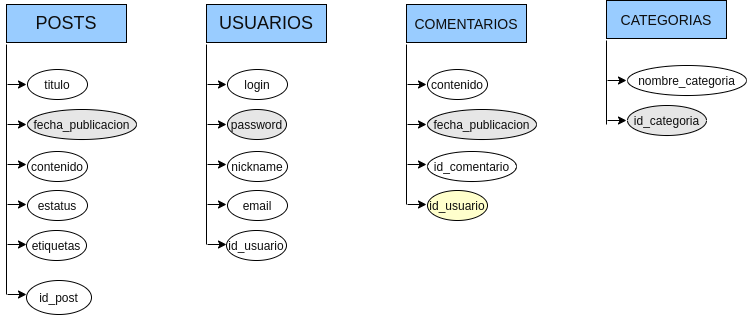

The diagram above was exported from draw.io. Its source (the exported page's mxGraphModel, read from the mxfile embedded in the PNG):
<mxGraphModel dx="888" dy="495" grid="1" gridSize="10" guides="1" tooltips="1" connect="1" arrows="1" fold="1" page="1" pageScale="1" pageWidth="850" pageHeight="1100" math="0" shadow="0">
  <root>
    <mxCell id="0" />
    <mxCell id="1" parent="0" />
    <UserObject label="&lt;font style=&quot;font-size: 18px&quot;&gt;POSTS&lt;/font&gt;" treeRoot="1" id="35">
      <mxCell style="whiteSpace=wrap;html=1;align=center;treeFolding=1;treeMoving=1;newEdgeStyle={&quot;edgeStyle&quot;:&quot;elbowEdgeStyle&quot;,&quot;startArrow&quot;:&quot;none&quot;,&quot;endArrow&quot;:&quot;none&quot;};fontColor=#0D0D0D;fillColor=#99CCFF;" parent="1" vertex="1">
        <mxGeometry x="40" y="60" width="120" height="38" as="geometry" />
      </mxCell>
    </UserObject>
    <mxCell id="61" value="" style="endArrow=none;html=1;fontSize=24;fontColor=#0D0D0D;" parent="1" edge="1">
      <mxGeometry width="50" height="50" relative="1" as="geometry">
        <mxPoint x="40" y="350" as="sourcePoint" />
        <mxPoint x="40" y="100" as="targetPoint" />
      </mxGeometry>
    </mxCell>
    <mxCell id="64" value="" style="endArrow=classic;html=1;fontSize=24;fontColor=#0D0D0D;" parent="1" edge="1">
      <mxGeometry width="50" height="50" relative="1" as="geometry">
        <mxPoint x="41" y="220" as="sourcePoint" />
        <mxPoint x="60" y="220" as="targetPoint" />
      </mxGeometry>
    </mxCell>
    <mxCell id="66" value="" style="endArrow=classic;html=1;fontSize=24;fontColor=#0D0D0D;" parent="1" edge="1">
      <mxGeometry width="50" height="50" relative="1" as="geometry">
        <mxPoint x="41" y="140" as="sourcePoint" />
        <mxPoint x="60" y="140" as="targetPoint" />
      </mxGeometry>
    </mxCell>
    <mxCell id="67" value="" style="endArrow=classic;html=1;fontSize=24;fontColor=#0D0D0D;" parent="1" edge="1">
      <mxGeometry width="50" height="50" relative="1" as="geometry">
        <mxPoint x="41" y="180" as="sourcePoint" />
        <mxPoint x="60" y="180" as="targetPoint" />
      </mxGeometry>
    </mxCell>
    <mxCell id="68" value="" style="endArrow=classic;html=1;fontSize=24;fontColor=#0D0D0D;" parent="1" edge="1">
      <mxGeometry width="50" height="50" relative="1" as="geometry">
        <mxPoint x="41" y="260" as="sourcePoint" />
        <mxPoint x="60" y="260" as="targetPoint" />
      </mxGeometry>
    </mxCell>
    <mxCell id="69" value="" style="endArrow=classic;html=1;fontSize=24;fontColor=#0D0D0D;" parent="1" edge="1">
      <mxGeometry width="50" height="50" relative="1" as="geometry">
        <mxPoint x="41" y="300" as="sourcePoint" />
        <mxPoint x="60" y="300" as="targetPoint" />
      </mxGeometry>
    </mxCell>
    <mxCell id="71" value="titulo" style="ellipse;whiteSpace=wrap;html=1;align=center;newEdgeStyle={&quot;edgeStyle&quot;:&quot;entityRelationEdgeStyle&quot;,&quot;startArrow&quot;:&quot;none&quot;,&quot;endArrow&quot;:&quot;none&quot;,&quot;segment&quot;:10,&quot;curved&quot;:1};treeFolding=1;treeMoving=1;fontSize=12;fontColor=#0D0D0D;fillColor=#FFFFFF;" parent="1" vertex="1">
      <mxGeometry x="61" y="125" width="60" height="30" as="geometry" />
    </mxCell>
    <mxCell id="72" value="fecha_publicacion" style="ellipse;whiteSpace=wrap;html=1;align=center;newEdgeStyle={&quot;edgeStyle&quot;:&quot;entityRelationEdgeStyle&quot;,&quot;startArrow&quot;:&quot;none&quot;,&quot;endArrow&quot;:&quot;none&quot;,&quot;segment&quot;:10,&quot;curved&quot;:1};treeFolding=1;treeMoving=1;fontSize=12;fontColor=#0D0D0D;fillColor=#E6E6E6;" parent="1" vertex="1">
      <mxGeometry x="61" y="165" width="109" height="30" as="geometry" />
    </mxCell>
    <mxCell id="73" value="contenido" style="ellipse;whiteSpace=wrap;html=1;align=center;newEdgeStyle={&quot;edgeStyle&quot;:&quot;entityRelationEdgeStyle&quot;,&quot;startArrow&quot;:&quot;none&quot;,&quot;endArrow&quot;:&quot;none&quot;,&quot;segment&quot;:10,&quot;curved&quot;:1};treeFolding=1;treeMoving=1;fontSize=12;fontColor=#0D0D0D;fillColor=#FFFFFF;" parent="1" vertex="1">
      <mxGeometry x="61" y="207" width="60" height="30" as="geometry" />
    </mxCell>
    <mxCell id="74" value="estatus" style="ellipse;whiteSpace=wrap;html=1;align=center;newEdgeStyle={&quot;edgeStyle&quot;:&quot;entityRelationEdgeStyle&quot;,&quot;startArrow&quot;:&quot;none&quot;,&quot;endArrow&quot;:&quot;none&quot;,&quot;segment&quot;:10,&quot;curved&quot;:1};treeFolding=1;treeMoving=1;fontSize=12;fontColor=#0D0D0D;fillColor=#FFFFFF;" parent="1" vertex="1">
      <mxGeometry x="61" y="246" width="60" height="30" as="geometry" />
    </mxCell>
    <mxCell id="75" value="etiquetas" style="ellipse;whiteSpace=wrap;html=1;align=center;newEdgeStyle={&quot;edgeStyle&quot;:&quot;entityRelationEdgeStyle&quot;,&quot;startArrow&quot;:&quot;none&quot;,&quot;endArrow&quot;:&quot;none&quot;,&quot;segment&quot;:10,&quot;curved&quot;:1};treeFolding=1;treeMoving=1;fontSize=12;fontColor=#0D0D0D;fillColor=#FFFFFF;" parent="1" vertex="1">
      <mxGeometry x="60" y="286" width="60" height="30" as="geometry" />
    </mxCell>
    <mxCell id="76" value="" style="endArrow=classic;html=1;fontSize=24;fontColor=#0D0D0D;" parent="1" edge="1">
      <mxGeometry width="50" height="50" relative="1" as="geometry">
        <mxPoint x="41" y="350" as="sourcePoint" />
        <mxPoint x="60" y="350" as="targetPoint" />
      </mxGeometry>
    </mxCell>
    <mxCell id="77" value="id_post" style="ellipse;whiteSpace=wrap;html=1;align=center;newEdgeStyle={&quot;edgeStyle&quot;:&quot;entityRelationEdgeStyle&quot;,&quot;startArrow&quot;:&quot;none&quot;,&quot;endArrow&quot;:&quot;none&quot;,&quot;segment&quot;:10,&quot;curved&quot;:1};treeFolding=1;treeMoving=1;fontSize=12;fontColor=#0D0D0D;fillColor=#FFFFFF;" parent="1" vertex="1">
      <mxGeometry x="60" y="336" width="65" height="34" as="geometry" />
    </mxCell>
    <UserObject label="&lt;font style=&quot;font-size: 18px&quot;&gt;USUARIOS&lt;/font&gt;" treeRoot="1" id="78">
      <mxCell style="whiteSpace=wrap;html=1;align=center;treeFolding=1;treeMoving=1;newEdgeStyle={&quot;edgeStyle&quot;:&quot;elbowEdgeStyle&quot;,&quot;startArrow&quot;:&quot;none&quot;,&quot;endArrow&quot;:&quot;none&quot;};fontColor=#0D0D0D;fillColor=#99CCFF;" parent="1" vertex="1">
        <mxGeometry x="240" y="60" width="120" height="38" as="geometry" />
      </mxCell>
    </UserObject>
    <mxCell id="79" value="" style="endArrow=none;html=1;fontSize=24;fontColor=#0D0D0D;" parent="1" edge="1">
      <mxGeometry width="50" height="50" relative="1" as="geometry">
        <mxPoint x="240" y="300" as="sourcePoint" />
        <mxPoint x="240" y="100" as="targetPoint" />
      </mxGeometry>
    </mxCell>
    <mxCell id="80" value="" style="endArrow=classic;html=1;fontSize=24;fontColor=#0D0D0D;" parent="1" edge="1">
      <mxGeometry width="50" height="50" relative="1" as="geometry">
        <mxPoint x="241" y="220" as="sourcePoint" />
        <mxPoint x="260" y="220" as="targetPoint" />
      </mxGeometry>
    </mxCell>
    <mxCell id="81" value="" style="endArrow=classic;html=1;fontSize=24;fontColor=#0D0D0D;" parent="1" edge="1">
      <mxGeometry width="50" height="50" relative="1" as="geometry">
        <mxPoint x="241" y="140" as="sourcePoint" />
        <mxPoint x="260" y="140" as="targetPoint" />
      </mxGeometry>
    </mxCell>
    <mxCell id="82" value="" style="endArrow=classic;html=1;fontSize=24;fontColor=#0D0D0D;" parent="1" edge="1">
      <mxGeometry width="50" height="50" relative="1" as="geometry">
        <mxPoint x="241" y="180" as="sourcePoint" />
        <mxPoint x="260" y="180" as="targetPoint" />
      </mxGeometry>
    </mxCell>
    <mxCell id="83" value="" style="endArrow=classic;html=1;fontSize=24;fontColor=#0D0D0D;" parent="1" edge="1">
      <mxGeometry width="50" height="50" relative="1" as="geometry">
        <mxPoint x="241" y="260" as="sourcePoint" />
        <mxPoint x="260" y="260" as="targetPoint" />
      </mxGeometry>
    </mxCell>
    <mxCell id="84" value="" style="endArrow=classic;html=1;fontSize=24;fontColor=#0D0D0D;" parent="1" edge="1">
      <mxGeometry width="50" height="50" relative="1" as="geometry">
        <mxPoint x="241" y="300" as="sourcePoint" />
        <mxPoint x="260" y="300" as="targetPoint" />
      </mxGeometry>
    </mxCell>
    <mxCell id="85" value="login" style="ellipse;whiteSpace=wrap;html=1;align=center;newEdgeStyle={&quot;edgeStyle&quot;:&quot;entityRelationEdgeStyle&quot;,&quot;startArrow&quot;:&quot;none&quot;,&quot;endArrow&quot;:&quot;none&quot;,&quot;segment&quot;:10,&quot;curved&quot;:1};treeFolding=1;treeMoving=1;fontSize=12;fontColor=#0D0D0D;fillColor=#FFFFFF;" parent="1" vertex="1">
      <mxGeometry x="261" y="125" width="60" height="30" as="geometry" />
    </mxCell>
    <mxCell id="86" value="password" style="ellipse;whiteSpace=wrap;html=1;align=center;newEdgeStyle={&quot;edgeStyle&quot;:&quot;entityRelationEdgeStyle&quot;,&quot;startArrow&quot;:&quot;none&quot;,&quot;endArrow&quot;:&quot;none&quot;,&quot;segment&quot;:10,&quot;curved&quot;:1};treeFolding=1;treeMoving=1;fontSize=12;fontColor=#0D0D0D;fillColor=#E6E6E6;" parent="1" vertex="1">
      <mxGeometry x="261" y="165" width="59" height="30" as="geometry" />
    </mxCell>
    <mxCell id="87" value="nickname" style="ellipse;whiteSpace=wrap;html=1;align=center;newEdgeStyle={&quot;edgeStyle&quot;:&quot;entityRelationEdgeStyle&quot;,&quot;startArrow&quot;:&quot;none&quot;,&quot;endArrow&quot;:&quot;none&quot;,&quot;segment&quot;:10,&quot;curved&quot;:1};treeFolding=1;treeMoving=1;fontSize=12;fontColor=#0D0D0D;fillColor=#FFFFFF;" parent="1" vertex="1">
      <mxGeometry x="261" y="207" width="60" height="30" as="geometry" />
    </mxCell>
    <mxCell id="88" value="email" style="ellipse;whiteSpace=wrap;html=1;align=center;newEdgeStyle={&quot;edgeStyle&quot;:&quot;entityRelationEdgeStyle&quot;,&quot;startArrow&quot;:&quot;none&quot;,&quot;endArrow&quot;:&quot;none&quot;,&quot;segment&quot;:10,&quot;curved&quot;:1};treeFolding=1;treeMoving=1;fontSize=12;fontColor=#0D0D0D;fillColor=#FFFFFF;" parent="1" vertex="1">
      <mxGeometry x="261" y="246" width="60" height="30" as="geometry" />
    </mxCell>
    <mxCell id="89" value="id_usuario" style="ellipse;whiteSpace=wrap;html=1;align=center;newEdgeStyle={&quot;edgeStyle&quot;:&quot;entityRelationEdgeStyle&quot;,&quot;startArrow&quot;:&quot;none&quot;,&quot;endArrow&quot;:&quot;none&quot;,&quot;segment&quot;:10,&quot;curved&quot;:1};treeFolding=1;treeMoving=1;fontSize=12;fontColor=#0D0D0D;fillColor=#FFFFFF;" parent="1" vertex="1">
      <mxGeometry x="260" y="286" width="60" height="30" as="geometry" />
    </mxCell>
    <UserObject label="&lt;p&gt;&lt;font style=&quot;font-size: 14px&quot;&gt;COMENTARIOS&lt;/font&gt;&lt;/p&gt;" treeRoot="1" id="92">
      <mxCell style="whiteSpace=wrap;html=1;align=center;treeFolding=1;treeMoving=1;newEdgeStyle={&quot;edgeStyle&quot;:&quot;elbowEdgeStyle&quot;,&quot;startArrow&quot;:&quot;none&quot;,&quot;endArrow&quot;:&quot;none&quot;};fontColor=#0D0D0D;fillColor=#99CCFF;" parent="1" vertex="1">
        <mxGeometry x="440" y="60" width="120" height="38" as="geometry" />
      </mxCell>
    </UserObject>
    <mxCell id="93" value="" style="endArrow=none;html=1;fontSize=24;fontColor=#0D0D0D;" parent="1" edge="1">
      <mxGeometry width="50" height="50" relative="1" as="geometry">
        <mxPoint x="440" y="260" as="sourcePoint" />
        <mxPoint x="440" y="100" as="targetPoint" />
      </mxGeometry>
    </mxCell>
    <mxCell id="94" value="" style="endArrow=classic;html=1;fontSize=24;fontColor=#0D0D0D;" parent="1" edge="1">
      <mxGeometry width="50" height="50" relative="1" as="geometry">
        <mxPoint x="441" y="220" as="sourcePoint" />
        <mxPoint x="460" y="220" as="targetPoint" />
      </mxGeometry>
    </mxCell>
    <mxCell id="95" value="" style="endArrow=classic;html=1;fontSize=24;fontColor=#0D0D0D;" parent="1" edge="1">
      <mxGeometry width="50" height="50" relative="1" as="geometry">
        <mxPoint x="441" y="140" as="sourcePoint" />
        <mxPoint x="460" y="140" as="targetPoint" />
      </mxGeometry>
    </mxCell>
    <mxCell id="96" value="" style="endArrow=classic;html=1;fontSize=24;fontColor=#0D0D0D;" parent="1" edge="1">
      <mxGeometry width="50" height="50" relative="1" as="geometry">
        <mxPoint x="441" y="180" as="sourcePoint" />
        <mxPoint x="460" y="180" as="targetPoint" />
      </mxGeometry>
    </mxCell>
    <mxCell id="97" value="" style="endArrow=classic;html=1;fontSize=24;fontColor=#0D0D0D;" parent="1" edge="1">
      <mxGeometry width="50" height="50" relative="1" as="geometry">
        <mxPoint x="441" y="260" as="sourcePoint" />
        <mxPoint x="460" y="260" as="targetPoint" />
      </mxGeometry>
    </mxCell>
    <mxCell id="99" value="contenido" style="ellipse;whiteSpace=wrap;html=1;align=center;newEdgeStyle={&quot;edgeStyle&quot;:&quot;entityRelationEdgeStyle&quot;,&quot;startArrow&quot;:&quot;none&quot;,&quot;endArrow&quot;:&quot;none&quot;,&quot;segment&quot;:10,&quot;curved&quot;:1};treeFolding=1;treeMoving=1;fontSize=12;fontColor=#0D0D0D;fillColor=#FFFFFF;" parent="1" vertex="1">
      <mxGeometry x="461" y="125" width="60" height="30" as="geometry" />
    </mxCell>
    <mxCell id="100" value="fecha_publicacion" style="ellipse;whiteSpace=wrap;html=1;align=center;newEdgeStyle={&quot;edgeStyle&quot;:&quot;entityRelationEdgeStyle&quot;,&quot;startArrow&quot;:&quot;none&quot;,&quot;endArrow&quot;:&quot;none&quot;,&quot;segment&quot;:10,&quot;curved&quot;:1};treeFolding=1;treeMoving=1;fontSize=12;fontColor=#0D0D0D;fillColor=#E6E6E6;" parent="1" vertex="1">
      <mxGeometry x="461" y="165" width="109" height="30" as="geometry" />
    </mxCell>
    <mxCell id="101" value="id_comentario" style="ellipse;whiteSpace=wrap;html=1;align=center;newEdgeStyle={&quot;edgeStyle&quot;:&quot;entityRelationEdgeStyle&quot;,&quot;startArrow&quot;:&quot;none&quot;,&quot;endArrow&quot;:&quot;none&quot;,&quot;segment&quot;:10,&quot;curved&quot;:1};treeFolding=1;treeMoving=1;fontSize=12;fontColor=#0D0D0D;fillColor=#FFFFFF;" parent="1" vertex="1">
      <mxGeometry x="461" y="207" width="89" height="30" as="geometry" />
    </mxCell>
    <mxCell id="102" value="id_usuario" style="ellipse;whiteSpace=wrap;html=1;align=center;newEdgeStyle={&quot;edgeStyle&quot;:&quot;entityRelationEdgeStyle&quot;,&quot;startArrow&quot;:&quot;none&quot;,&quot;endArrow&quot;:&quot;none&quot;,&quot;segment&quot;:10,&quot;curved&quot;:1};treeFolding=1;treeMoving=1;fontSize=12;fontColor=#0D0D0D;fillColor=#FFFFCC;" parent="1" vertex="1">
      <mxGeometry x="461" y="246" width="60" height="30" as="geometry" />
    </mxCell>
    <UserObject label="&lt;font style=&quot;font-size: 14px&quot;&gt;CATEGORIAS&lt;/font&gt;" treeRoot="1" id="106">
      <mxCell style="whiteSpace=wrap;html=1;align=center;treeFolding=1;treeMoving=1;newEdgeStyle={&quot;edgeStyle&quot;:&quot;elbowEdgeStyle&quot;,&quot;startArrow&quot;:&quot;none&quot;,&quot;endArrow&quot;:&quot;none&quot;};fontColor=#0D0D0D;fillColor=#99CCFF;" parent="1" vertex="1">
        <mxGeometry x="640" y="56" width="120" height="38" as="geometry" />
      </mxCell>
    </UserObject>
    <mxCell id="107" value="" style="endArrow=none;html=1;fontSize=24;fontColor=#0D0D0D;" parent="1" edge="1">
      <mxGeometry width="50" height="50" relative="1" as="geometry">
        <mxPoint x="640" y="180" as="sourcePoint" />
        <mxPoint x="640" y="96" as="targetPoint" />
      </mxGeometry>
    </mxCell>
    <mxCell id="109" value="" style="endArrow=classic;html=1;fontSize=24;fontColor=#0D0D0D;" parent="1" edge="1">
      <mxGeometry width="50" height="50" relative="1" as="geometry">
        <mxPoint x="641" y="136" as="sourcePoint" />
        <mxPoint x="660" y="136" as="targetPoint" />
      </mxGeometry>
    </mxCell>
    <mxCell id="110" value="" style="endArrow=classic;html=1;fontSize=24;fontColor=#0D0D0D;" parent="1" edge="1">
      <mxGeometry width="50" height="50" relative="1" as="geometry">
        <mxPoint x="641" y="176" as="sourcePoint" />
        <mxPoint x="660" y="176" as="targetPoint" />
      </mxGeometry>
    </mxCell>
    <mxCell id="113" value="nombre_categoria" style="ellipse;whiteSpace=wrap;html=1;align=center;newEdgeStyle={&quot;edgeStyle&quot;:&quot;entityRelationEdgeStyle&quot;,&quot;startArrow&quot;:&quot;none&quot;,&quot;endArrow&quot;:&quot;none&quot;,&quot;segment&quot;:10,&quot;curved&quot;:1};treeFolding=1;treeMoving=1;fontSize=12;fontColor=#0D0D0D;fillColor=#FFFFFF;" parent="1" vertex="1">
      <mxGeometry x="661" y="121" width="119" height="30" as="geometry" />
    </mxCell>
    <mxCell id="114" value="id_categoria" style="ellipse;whiteSpace=wrap;html=1;align=center;newEdgeStyle={&quot;edgeStyle&quot;:&quot;entityRelationEdgeStyle&quot;,&quot;startArrow&quot;:&quot;none&quot;,&quot;endArrow&quot;:&quot;none&quot;,&quot;segment&quot;:10,&quot;curved&quot;:1};treeFolding=1;treeMoving=1;fontSize=12;fontColor=#0D0D0D;fillColor=#E6E6E6;" parent="1" vertex="1">
      <mxGeometry x="661" y="161" width="79" height="30" as="geometry" />
    </mxCell>
  </root>
</mxGraphModel>